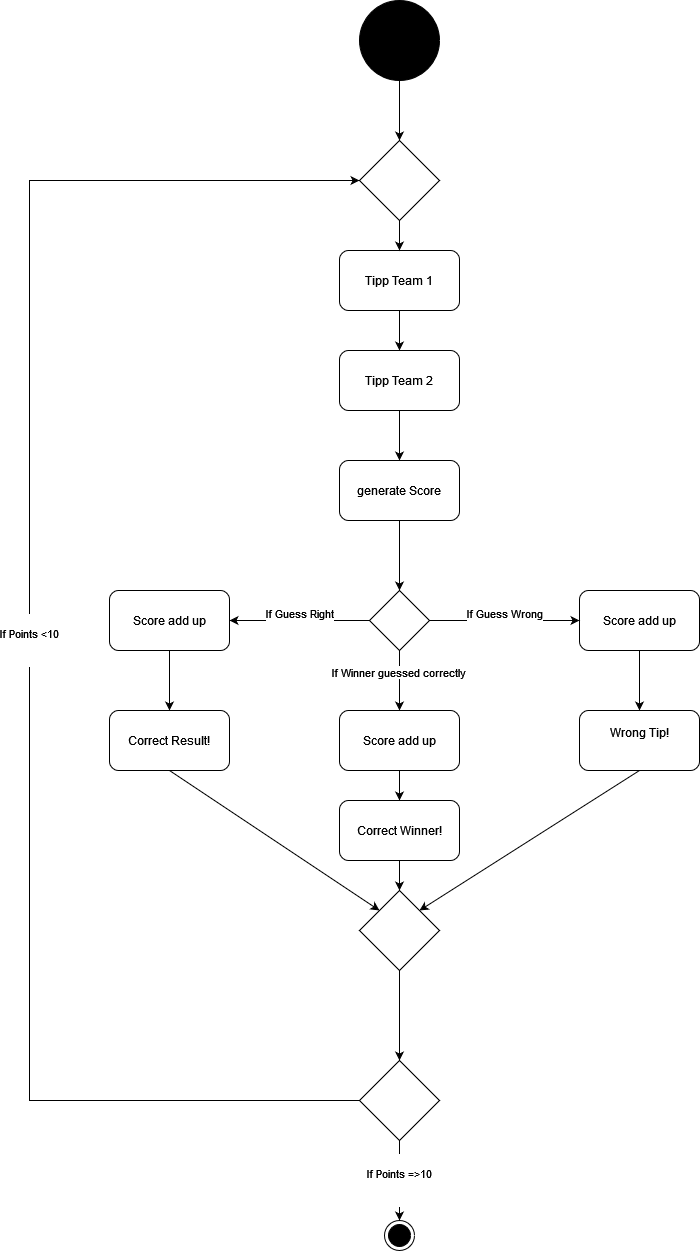

The diagram above was exported from draw.io. Its source (the exported page's mxGraphModel, read from the mxfile embedded in the PNG):
<mxGraphModel dx="1440" dy="553" grid="1" gridSize="10" guides="1" tooltips="1" connect="1" arrows="1" fold="1" page="1" pageScale="1" pageWidth="827" pageHeight="1169" background="none" math="0" shadow="0">
  <root>
    <mxCell id="0" />
    <mxCell id="1" parent="0" />
    <mxCell id="kw_bNpwhDCEDdkyM91gE-14" style="edgeStyle=orthogonalEdgeStyle;rounded=0;orthogonalLoop=1;jettySize=auto;html=1;entryX=0.5;entryY=0;entryDx=0;entryDy=0;fontColor=#FFFFFF;" edge="1" parent="1" source="kw_bNpwhDCEDdkyM91gE-12">
      <mxGeometry relative="1" as="geometry">
        <mxPoint x="469.9999999999998" y="360.0000000000001" as="targetPoint" />
      </mxGeometry>
    </mxCell>
    <mxCell id="kw_bNpwhDCEDdkyM91gE-12" value="" style="ellipse;whiteSpace=wrap;html=1;aspect=fixed;strokeColor=#000000;fillColor=#000000;" vertex="1" parent="1">
      <mxGeometry x="430" y="220" width="80" height="80" as="geometry" />
    </mxCell>
    <mxCell id="kw_bNpwhDCEDdkyM91gE-16" style="edgeStyle=orthogonalEdgeStyle;rounded=0;orthogonalLoop=1;jettySize=auto;html=1;fontColor=#000000;" edge="1" parent="1" source="kw_bNpwhDCEDdkyM91gE-15" target="kw_bNpwhDCEDdkyM91gE-17">
      <mxGeometry relative="1" as="geometry">
        <mxPoint x="469.9999999999998" y="600" as="targetPoint" />
      </mxGeometry>
    </mxCell>
    <mxCell id="kw_bNpwhDCEDdkyM91gE-15" value="&lt;div&gt;Tipp Team 1&lt;/div&gt;" style="rounded=1;whiteSpace=wrap;html=1;labelBackgroundColor=#FFFFFF;fontColor=#000000;strokeColor=#000000;fillColor=#FFFFFF;" vertex="1" parent="1">
      <mxGeometry x="410" y="470" width="120" height="60" as="geometry" />
    </mxCell>
    <mxCell id="kw_bNpwhDCEDdkyM91gE-18" value="" style="edgeStyle=orthogonalEdgeStyle;rounded=0;orthogonalLoop=1;jettySize=auto;html=1;fontColor=#000000;" edge="1" parent="1" source="kw_bNpwhDCEDdkyM91gE-17">
      <mxGeometry relative="1" as="geometry">
        <mxPoint x="469.9999999999998" y="680" as="targetPoint" />
      </mxGeometry>
    </mxCell>
    <mxCell id="kw_bNpwhDCEDdkyM91gE-17" value="Tipp Team 2" style="rounded=1;whiteSpace=wrap;html=1;labelBackgroundColor=#FFFFFF;fontColor=#000000;strokeColor=#000000;fillColor=#FFFFFF;" vertex="1" parent="1">
      <mxGeometry x="409.9999999999998" y="570" width="120" height="60" as="geometry" />
    </mxCell>
    <mxCell id="kw_bNpwhDCEDdkyM91gE-43" style="edgeStyle=orthogonalEdgeStyle;rounded=0;orthogonalLoop=1;jettySize=auto;html=1;entryX=0.5;entryY=0;entryDx=0;entryDy=0;fontColor=#000000;" edge="1" parent="1" source="kw_bNpwhDCEDdkyM91gE-19" target="kw_bNpwhDCEDdkyM91gE-41">
      <mxGeometry relative="1" as="geometry" />
    </mxCell>
    <mxCell id="kw_bNpwhDCEDdkyM91gE-19" value="generate Score" style="rounded=1;whiteSpace=wrap;html=1;labelBackgroundColor=#FFFFFF;fontColor=#000000;strokeColor=#000000;fillColor=#FFFFFF;" vertex="1" parent="1">
      <mxGeometry x="410" y="680" width="120" height="60" as="geometry" />
    </mxCell>
    <mxCell id="kw_bNpwhDCEDdkyM91gE-20" value="&#10;If Guess Right&#10;&#10;" style="endArrow=classic;html=1;rounded=0;fontColor=#000000;exitX=0;exitY=0.5;exitDx=0;exitDy=0;entryX=1;entryY=0.5;entryDx=0;entryDy=0;" edge="1" parent="1" source="kw_bNpwhDCEDdkyM91gE-41" target="kw_bNpwhDCEDdkyM91gE-21">
      <mxGeometry width="50" height="50" relative="1" as="geometry">
        <mxPoint x="460" y="1000" as="sourcePoint" />
        <mxPoint x="400" y="1040" as="targetPoint" />
      </mxGeometry>
    </mxCell>
    <mxCell id="kw_bNpwhDCEDdkyM91gE-21" value="Score add up" style="rounded=1;whiteSpace=wrap;html=1;labelBackgroundColor=#FFFFFF;fontColor=#000000;strokeColor=#000000;fillColor=#FFFFFF;" vertex="1" parent="1">
      <mxGeometry x="180" y="810" width="120" height="60" as="geometry" />
    </mxCell>
    <mxCell id="kw_bNpwhDCEDdkyM91gE-24" value="" style="endArrow=classic;html=1;rounded=0;fontColor=#000000;exitX=0.5;exitY=1;exitDx=0;exitDy=0;" edge="1" parent="1" source="kw_bNpwhDCEDdkyM91gE-41" target="kw_bNpwhDCEDdkyM91gE-25">
      <mxGeometry width="50" height="50" relative="1" as="geometry">
        <mxPoint x="490" y="1000" as="sourcePoint" />
        <mxPoint x="530" y="1040" as="targetPoint" />
      </mxGeometry>
    </mxCell>
    <mxCell id="kw_bNpwhDCEDdkyM91gE-44" value="If Winner guessed correctly" style="edgeLabel;html=1;align=center;verticalAlign=middle;resizable=0;points=[];fontColor=#000000;" vertex="1" connectable="0" parent="kw_bNpwhDCEDdkyM91gE-24">
      <mxGeometry x="-0.3394" y="-2" relative="1" as="geometry">
        <mxPoint y="1" as="offset" />
      </mxGeometry>
    </mxCell>
    <mxCell id="kw_bNpwhDCEDdkyM91gE-25" value="Score add up" style="rounded=1;whiteSpace=wrap;html=1;labelBackgroundColor=#FFFFFF;fontColor=#000000;strokeColor=#000000;fillColor=#FFFFFF;" vertex="1" parent="1">
      <mxGeometry x="410.0000000000002" y="930" width="120" height="60" as="geometry" />
    </mxCell>
    <mxCell id="kw_bNpwhDCEDdkyM91gE-29" value="Score add up" style="rounded=1;whiteSpace=wrap;html=1;labelBackgroundColor=#FFFFFF;fontColor=#000000;strokeColor=#000000;fillColor=#FFFFFF;" vertex="1" parent="1">
      <mxGeometry x="650" y="810" width="120" height="60" as="geometry" />
    </mxCell>
    <mxCell id="kw_bNpwhDCEDdkyM91gE-31" value="&#10;If Guess Wrong&#10;&#10;" style="endArrow=classic;html=1;rounded=0;fontColor=#000000;exitX=1;exitY=0.5;exitDx=0;exitDy=0;entryX=0;entryY=0.5;entryDx=0;entryDy=0;" edge="1" parent="1" source="kw_bNpwhDCEDdkyM91gE-41" target="kw_bNpwhDCEDdkyM91gE-29">
      <mxGeometry width="50" height="50" relative="1" as="geometry">
        <mxPoint x="520" y="1000" as="sourcePoint" />
        <mxPoint x="399.9999999999998" y="1050" as="targetPoint" />
      </mxGeometry>
    </mxCell>
    <mxCell id="kw_bNpwhDCEDdkyM91gE-32" value="" style="endArrow=classic;html=1;rounded=0;fontColor=#000000;exitX=0.5;exitY=1;exitDx=0;exitDy=0;entryX=0.5;entryY=0;entryDx=0;entryDy=0;" edge="1" parent="1" source="kw_bNpwhDCEDdkyM91gE-25" target="kw_bNpwhDCEDdkyM91gE-49">
      <mxGeometry width="50" height="50" relative="1" as="geometry">
        <mxPoint x="490" y="1200" as="sourcePoint" />
        <mxPoint x="470" y="1080" as="targetPoint" />
      </mxGeometry>
    </mxCell>
    <mxCell id="kw_bNpwhDCEDdkyM91gE-33" value="" style="endArrow=classic;html=1;rounded=0;fontColor=#000000;exitX=0.5;exitY=1;exitDx=0;exitDy=0;entryX=0;entryY=0;entryDx=0;entryDy=0;" edge="1" parent="1" source="kw_bNpwhDCEDdkyM91gE-56" target="kw_bNpwhDCEDdkyM91gE-49">
      <mxGeometry width="50" height="50" relative="1" as="geometry">
        <mxPoint x="390" y="1200" as="sourcePoint" />
        <mxPoint x="420" y="1060" as="targetPoint" />
      </mxGeometry>
    </mxCell>
    <mxCell id="kw_bNpwhDCEDdkyM91gE-34" value="" style="endArrow=classic;html=1;rounded=0;fontColor=#000000;exitX=0.5;exitY=1;exitDx=0;exitDy=0;entryX=0.5;entryY=0;entryDx=0;entryDy=0;" edge="1" parent="1" source="kw_bNpwhDCEDdkyM91gE-29" target="kw_bNpwhDCEDdkyM91gE-54">
      <mxGeometry width="50" height="50" relative="1" as="geometry">
        <mxPoint x="560" y="1200" as="sourcePoint" />
        <mxPoint x="480" y="1080" as="targetPoint" />
      </mxGeometry>
    </mxCell>
    <mxCell id="kw_bNpwhDCEDdkyM91gE-46" value="&#10;If Points =&amp;gt;10&#10;&#10;" style="edgeStyle=orthogonalEdgeStyle;rounded=0;orthogonalLoop=1;jettySize=auto;html=1;entryX=0.5;entryY=0;entryDx=0;entryDy=0;fontColor=#000000;" edge="1" parent="1">
      <mxGeometry relative="1" as="geometry">
        <mxPoint x="470" y="1360" as="sourcePoint" />
        <mxPoint x="470" y="1440" as="targetPoint" />
      </mxGeometry>
    </mxCell>
    <mxCell id="kw_bNpwhDCEDdkyM91gE-40" value="&#10;If Points &amp;lt;10&#10;&#10;" style="edgeStyle=orthogonalEdgeStyle;rounded=0;orthogonalLoop=1;jettySize=auto;html=1;entryX=0;entryY=0.5;entryDx=0;entryDy=0;fontColor=#000000;exitX=0;exitY=0.5;exitDx=0;exitDy=0;" edge="1" parent="1" source="kw_bNpwhDCEDdkyM91gE-51" target="kw_bNpwhDCEDdkyM91gE-60">
      <mxGeometry relative="1" as="geometry">
        <mxPoint x="170" y="1300" as="sourcePoint" />
        <Array as="points">
          <mxPoint x="100" y="1320" />
          <mxPoint x="100" y="400" />
        </Array>
      </mxGeometry>
    </mxCell>
    <mxCell id="kw_bNpwhDCEDdkyM91gE-41" value="" style="rhombus;whiteSpace=wrap;html=1;labelBackgroundColor=#FFFFFF;fontColor=#000000;strokeColor=#000000;fillColor=#FFFFFF;" vertex="1" parent="1">
      <mxGeometry x="440" y="810" width="60" height="60" as="geometry" />
    </mxCell>
    <mxCell id="kw_bNpwhDCEDdkyM91gE-50" style="edgeStyle=orthogonalEdgeStyle;rounded=0;orthogonalLoop=1;jettySize=auto;html=1;entryX=0.5;entryY=0;entryDx=0;entryDy=0;fontColor=#000000;" edge="1" parent="1" source="kw_bNpwhDCEDdkyM91gE-49" target="kw_bNpwhDCEDdkyM91gE-51">
      <mxGeometry relative="1" as="geometry">
        <mxPoint x="470" y="1160" as="targetPoint" />
      </mxGeometry>
    </mxCell>
    <mxCell id="kw_bNpwhDCEDdkyM91gE-49" value="" style="rhombus;whiteSpace=wrap;html=1;labelBackgroundColor=#FFFFFF;fontColor=#000000;strokeColor=#000000;fillColor=#FFFFFF;" vertex="1" parent="1">
      <mxGeometry x="430" y="1110" width="80" height="80" as="geometry" />
    </mxCell>
    <mxCell id="kw_bNpwhDCEDdkyM91gE-51" value="" style="rhombus;whiteSpace=wrap;html=1;labelBackgroundColor=#FFFFFF;fontColor=#000000;strokeColor=#000000;fillColor=#FFFFFF;" vertex="1" parent="1">
      <mxGeometry x="430" y="1280" width="80" height="80" as="geometry" />
    </mxCell>
    <mxCell id="kw_bNpwhDCEDdkyM91gE-53" value="" style="ellipse;html=1;shape=endState;fillColor=#000000;strokeColor=#000000;labelBackgroundColor=#FFFFFF;fontColor=#000000;" vertex="1" parent="1">
      <mxGeometry x="455" y="1440" width="30" height="30" as="geometry" />
    </mxCell>
    <mxCell id="kw_bNpwhDCEDdkyM91gE-54" value="&#10;Wrong Tip!&#10;&#10;" style="rounded=1;whiteSpace=wrap;html=1;labelBackgroundColor=#FFFFFF;fontColor=#000000;strokeColor=#000000;fillColor=#FFFFFF;" vertex="1" parent="1">
      <mxGeometry x="650" y="930" width="120" height="60" as="geometry" />
    </mxCell>
    <mxCell id="kw_bNpwhDCEDdkyM91gE-55" value="" style="endArrow=classic;html=1;rounded=0;fontColor=#000000;exitX=0.5;exitY=1;exitDx=0;exitDy=0;entryX=0.5;entryY=0;entryDx=0;entryDy=0;" edge="1" parent="1" target="kw_bNpwhDCEDdkyM91gE-56">
      <mxGeometry width="50" height="50" relative="1" as="geometry">
        <mxPoint x="240" y="870" as="sourcePoint" />
        <mxPoint x="10" y="1080" as="targetPoint" />
      </mxGeometry>
    </mxCell>
    <mxCell id="kw_bNpwhDCEDdkyM91gE-56" value="Correct Result!" style="rounded=1;whiteSpace=wrap;html=1;labelBackgroundColor=#FFFFFF;fontColor=#000000;strokeColor=#000000;fillColor=#FFFFFF;" vertex="1" parent="1">
      <mxGeometry x="180" y="930" width="120" height="60" as="geometry" />
    </mxCell>
    <mxCell id="kw_bNpwhDCEDdkyM91gE-57" value="" style="endArrow=classic;html=1;rounded=0;fontColor=#000000;exitX=0.5;exitY=1;exitDx=0;exitDy=0;entryX=1;entryY=0;entryDx=0;entryDy=0;" edge="1" parent="1" source="kw_bNpwhDCEDdkyM91gE-54" target="kw_bNpwhDCEDdkyM91gE-49">
      <mxGeometry width="50" height="50" relative="1" as="geometry">
        <mxPoint x="270" y="1000" as="sourcePoint" />
        <mxPoint x="451.9999999999998" y="1078.0000000000002" as="targetPoint" />
      </mxGeometry>
    </mxCell>
    <mxCell id="kw_bNpwhDCEDdkyM91gE-58" value="" style="endArrow=classic;html=1;rounded=0;fontColor=#000000;exitX=0.5;exitY=1;exitDx=0;exitDy=0;entryX=0.5;entryY=0;entryDx=0;entryDy=0;" edge="1" parent="1" target="kw_bNpwhDCEDdkyM91gE-59">
      <mxGeometry width="50" height="50" relative="1" as="geometry">
        <mxPoint x="470" y="1000" as="sourcePoint" />
        <mxPoint x="240" y="1210" as="targetPoint" />
      </mxGeometry>
    </mxCell>
    <mxCell id="kw_bNpwhDCEDdkyM91gE-59" value="Correct Winner!" style="rounded=1;whiteSpace=wrap;html=1;labelBackgroundColor=#FFFFFF;fontColor=#000000;strokeColor=#000000;fillColor=#FFFFFF;" vertex="1" parent="1">
      <mxGeometry x="410" y="1020" width="120" height="60" as="geometry" />
    </mxCell>
    <mxCell id="kw_bNpwhDCEDdkyM91gE-61" style="edgeStyle=orthogonalEdgeStyle;rounded=0;orthogonalLoop=1;jettySize=auto;html=1;entryX=0.5;entryY=0;entryDx=0;entryDy=0;fontColor=#000000;" edge="1" parent="1" source="kw_bNpwhDCEDdkyM91gE-60" target="kw_bNpwhDCEDdkyM91gE-15">
      <mxGeometry relative="1" as="geometry" />
    </mxCell>
    <mxCell id="kw_bNpwhDCEDdkyM91gE-60" value="" style="rhombus;whiteSpace=wrap;html=1;labelBackgroundColor=#FFFFFF;fontColor=#000000;strokeColor=#000000;fillColor=#FFFFFF;" vertex="1" parent="1">
      <mxGeometry x="430" y="360" width="80" height="80" as="geometry" />
    </mxCell>
  </root>
</mxGraphModel>